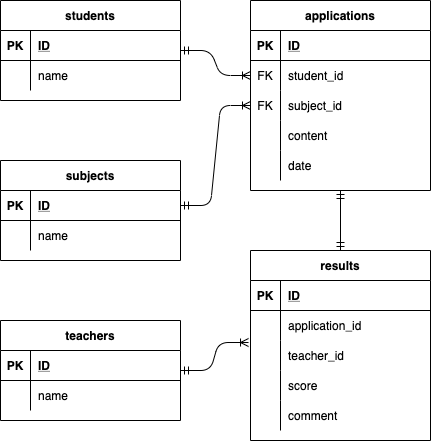

The diagram above was exported from draw.io. Its source (the exported page's mxGraphModel, read from the mxfile embedded in the PNG):
<mxGraphModel dx="794" dy="618" grid="1" gridSize="10" guides="1" tooltips="1" connect="1" arrows="1" fold="1" page="1" pageScale="1" pageWidth="827" pageHeight="1169" math="0" shadow="0">
  <root>
    <mxCell id="0" />
    <mxCell id="1" parent="0" />
    <mxCell id="45" value="subjects" style="shape=table;startSize=30;container=1;collapsible=1;childLayout=tableLayout;fixedRows=1;rowLines=0;fontStyle=1;align=center;resizeLast=1;" vertex="1" parent="1">
      <mxGeometry x="120" y="240" width="180" height="100" as="geometry" />
    </mxCell>
    <mxCell id="46" value="" style="shape=partialRectangle;collapsible=0;dropTarget=0;pointerEvents=0;fillColor=none;top=0;left=0;bottom=1;right=0;points=[[0,0.5],[1,0.5]];portConstraint=eastwest;" vertex="1" parent="45">
      <mxGeometry y="30" width="180" height="30" as="geometry" />
    </mxCell>
    <mxCell id="47" value="PK" style="shape=partialRectangle;connectable=0;fillColor=none;top=0;left=0;bottom=0;right=0;fontStyle=1;overflow=hidden;" vertex="1" parent="46">
      <mxGeometry width="30" height="30" as="geometry">
        <mxRectangle width="30" height="30" as="alternateBounds" />
      </mxGeometry>
    </mxCell>
    <mxCell id="48" value="ID" style="shape=partialRectangle;connectable=0;fillColor=none;top=0;left=0;bottom=0;right=0;align=left;spacingLeft=6;fontStyle=5;overflow=hidden;" vertex="1" parent="46">
      <mxGeometry x="30" width="150" height="30" as="geometry">
        <mxRectangle width="150" height="30" as="alternateBounds" />
      </mxGeometry>
    </mxCell>
    <mxCell id="49" value="" style="shape=partialRectangle;collapsible=0;dropTarget=0;pointerEvents=0;fillColor=none;top=0;left=0;bottom=0;right=0;points=[[0,0.5],[1,0.5]];portConstraint=eastwest;" vertex="1" parent="45">
      <mxGeometry y="60" width="180" height="30" as="geometry" />
    </mxCell>
    <mxCell id="50" value="" style="shape=partialRectangle;connectable=0;fillColor=none;top=0;left=0;bottom=0;right=0;editable=1;overflow=hidden;" vertex="1" parent="49">
      <mxGeometry width="30" height="30" as="geometry">
        <mxRectangle width="30" height="30" as="alternateBounds" />
      </mxGeometry>
    </mxCell>
    <mxCell id="51" value="name" style="shape=partialRectangle;connectable=0;fillColor=none;top=0;left=0;bottom=0;right=0;align=left;spacingLeft=6;overflow=hidden;" vertex="1" parent="49">
      <mxGeometry x="30" width="150" height="30" as="geometry">
        <mxRectangle width="150" height="30" as="alternateBounds" />
      </mxGeometry>
    </mxCell>
    <mxCell id="58" value="teachers" style="shape=table;startSize=30;container=1;collapsible=1;childLayout=tableLayout;fixedRows=1;rowLines=0;fontStyle=1;align=center;resizeLast=1;" vertex="1" parent="1">
      <mxGeometry x="120" y="400" width="180" height="100" as="geometry" />
    </mxCell>
    <mxCell id="59" value="" style="shape=partialRectangle;collapsible=0;dropTarget=0;pointerEvents=0;fillColor=none;top=0;left=0;bottom=1;right=0;points=[[0,0.5],[1,0.5]];portConstraint=eastwest;" vertex="1" parent="58">
      <mxGeometry y="30" width="180" height="30" as="geometry" />
    </mxCell>
    <mxCell id="60" value="PK" style="shape=partialRectangle;connectable=0;fillColor=none;top=0;left=0;bottom=0;right=0;fontStyle=1;overflow=hidden;" vertex="1" parent="59">
      <mxGeometry width="30" height="30" as="geometry">
        <mxRectangle width="30" height="30" as="alternateBounds" />
      </mxGeometry>
    </mxCell>
    <mxCell id="61" value="ID" style="shape=partialRectangle;connectable=0;fillColor=none;top=0;left=0;bottom=0;right=0;align=left;spacingLeft=6;fontStyle=5;overflow=hidden;" vertex="1" parent="59">
      <mxGeometry x="30" width="150" height="30" as="geometry">
        <mxRectangle width="150" height="30" as="alternateBounds" />
      </mxGeometry>
    </mxCell>
    <mxCell id="65" value="" style="shape=partialRectangle;collapsible=0;dropTarget=0;pointerEvents=0;fillColor=none;top=0;left=0;bottom=0;right=0;points=[[0,0.5],[1,0.5]];portConstraint=eastwest;" vertex="1" parent="58">
      <mxGeometry y="60" width="180" height="30" as="geometry" />
    </mxCell>
    <mxCell id="66" value="" style="shape=partialRectangle;connectable=0;fillColor=none;top=0;left=0;bottom=0;right=0;editable=1;overflow=hidden;" vertex="1" parent="65">
      <mxGeometry width="30" height="30" as="geometry">
        <mxRectangle width="30" height="30" as="alternateBounds" />
      </mxGeometry>
    </mxCell>
    <mxCell id="67" value="name" style="shape=partialRectangle;connectable=0;fillColor=none;top=0;left=0;bottom=0;right=0;align=left;spacingLeft=6;overflow=hidden;" vertex="1" parent="65">
      <mxGeometry x="30" width="150" height="30" as="geometry">
        <mxRectangle width="150" height="30" as="alternateBounds" />
      </mxGeometry>
    </mxCell>
    <mxCell id="71" value="results" style="shape=table;startSize=30;container=1;collapsible=1;childLayout=tableLayout;fixedRows=1;rowLines=0;fontStyle=1;align=center;resizeLast=1;" vertex="1" parent="1">
      <mxGeometry x="370" y="330" width="180" height="190" as="geometry" />
    </mxCell>
    <mxCell id="72" value="" style="shape=partialRectangle;collapsible=0;dropTarget=0;pointerEvents=0;fillColor=none;top=0;left=0;bottom=1;right=0;points=[[0,0.5],[1,0.5]];portConstraint=eastwest;" vertex="1" parent="71">
      <mxGeometry y="30" width="180" height="30" as="geometry" />
    </mxCell>
    <mxCell id="73" value="PK" style="shape=partialRectangle;connectable=0;fillColor=none;top=0;left=0;bottom=0;right=0;fontStyle=1;overflow=hidden;" vertex="1" parent="72">
      <mxGeometry width="30" height="30" as="geometry">
        <mxRectangle width="30" height="30" as="alternateBounds" />
      </mxGeometry>
    </mxCell>
    <mxCell id="74" value="ID" style="shape=partialRectangle;connectable=0;fillColor=none;top=0;left=0;bottom=0;right=0;align=left;spacingLeft=6;fontStyle=5;overflow=hidden;" vertex="1" parent="72">
      <mxGeometry x="30" width="150" height="30" as="geometry">
        <mxRectangle width="150" height="30" as="alternateBounds" />
      </mxGeometry>
    </mxCell>
    <mxCell id="75" value="" style="shape=partialRectangle;collapsible=0;dropTarget=0;pointerEvents=0;fillColor=none;top=0;left=0;bottom=0;right=0;points=[[0,0.5],[1,0.5]];portConstraint=eastwest;" vertex="1" parent="71">
      <mxGeometry y="60" width="180" height="30" as="geometry" />
    </mxCell>
    <mxCell id="76" value="" style="shape=partialRectangle;connectable=0;fillColor=none;top=0;left=0;bottom=0;right=0;editable=1;overflow=hidden;" vertex="1" parent="75">
      <mxGeometry width="30" height="30" as="geometry">
        <mxRectangle width="30" height="30" as="alternateBounds" />
      </mxGeometry>
    </mxCell>
    <mxCell id="77" value="application_id" style="shape=partialRectangle;connectable=0;fillColor=none;top=0;left=0;bottom=0;right=0;align=left;spacingLeft=6;overflow=hidden;" vertex="1" parent="75">
      <mxGeometry x="30" width="150" height="30" as="geometry">
        <mxRectangle width="150" height="30" as="alternateBounds" />
      </mxGeometry>
    </mxCell>
    <mxCell id="78" value="" style="shape=partialRectangle;collapsible=0;dropTarget=0;pointerEvents=0;fillColor=none;top=0;left=0;bottom=0;right=0;points=[[0,0.5],[1,0.5]];portConstraint=eastwest;" vertex="1" parent="71">
      <mxGeometry y="90" width="180" height="30" as="geometry" />
    </mxCell>
    <mxCell id="79" value="" style="shape=partialRectangle;connectable=0;fillColor=none;top=0;left=0;bottom=0;right=0;editable=1;overflow=hidden;" vertex="1" parent="78">
      <mxGeometry width="30" height="30" as="geometry">
        <mxRectangle width="30" height="30" as="alternateBounds" />
      </mxGeometry>
    </mxCell>
    <mxCell id="80" value="teacher_id" style="shape=partialRectangle;connectable=0;fillColor=none;top=0;left=0;bottom=0;right=0;align=left;spacingLeft=6;overflow=hidden;" vertex="1" parent="78">
      <mxGeometry x="30" width="150" height="30" as="geometry">
        <mxRectangle width="150" height="30" as="alternateBounds" />
      </mxGeometry>
    </mxCell>
    <mxCell id="81" value="" style="shape=partialRectangle;collapsible=0;dropTarget=0;pointerEvents=0;fillColor=none;top=0;left=0;bottom=0;right=0;points=[[0,0.5],[1,0.5]];portConstraint=eastwest;" vertex="1" parent="71">
      <mxGeometry y="120" width="180" height="30" as="geometry" />
    </mxCell>
    <mxCell id="82" value="" style="shape=partialRectangle;connectable=0;fillColor=none;top=0;left=0;bottom=0;right=0;editable=1;overflow=hidden;" vertex="1" parent="81">
      <mxGeometry width="30" height="30" as="geometry">
        <mxRectangle width="30" height="30" as="alternateBounds" />
      </mxGeometry>
    </mxCell>
    <mxCell id="83" value="score" style="shape=partialRectangle;connectable=0;fillColor=none;top=0;left=0;bottom=0;right=0;align=left;spacingLeft=6;overflow=hidden;" vertex="1" parent="81">
      <mxGeometry x="30" width="150" height="30" as="geometry">
        <mxRectangle width="150" height="30" as="alternateBounds" />
      </mxGeometry>
    </mxCell>
    <mxCell id="129" style="shape=partialRectangle;collapsible=0;dropTarget=0;pointerEvents=0;fillColor=none;top=0;left=0;bottom=0;right=0;points=[[0,0.5],[1,0.5]];portConstraint=eastwest;" vertex="1" parent="71">
      <mxGeometry y="150" width="180" height="30" as="geometry" />
    </mxCell>
    <mxCell id="130" style="shape=partialRectangle;connectable=0;fillColor=none;top=0;left=0;bottom=0;right=0;editable=1;overflow=hidden;" vertex="1" parent="129">
      <mxGeometry width="30" height="30" as="geometry">
        <mxRectangle width="30" height="30" as="alternateBounds" />
      </mxGeometry>
    </mxCell>
    <mxCell id="131" value="comment" style="shape=partialRectangle;connectable=0;fillColor=none;top=0;left=0;bottom=0;right=0;align=left;spacingLeft=6;overflow=hidden;" vertex="1" parent="129">
      <mxGeometry x="30" width="150" height="30" as="geometry">
        <mxRectangle width="150" height="30" as="alternateBounds" />
      </mxGeometry>
    </mxCell>
    <mxCell id="97" value="applications" style="shape=table;startSize=30;container=1;collapsible=1;childLayout=tableLayout;fixedRows=1;rowLines=0;fontStyle=1;align=center;resizeLast=1;" vertex="1" parent="1">
      <mxGeometry x="370" y="80" width="180" height="190" as="geometry" />
    </mxCell>
    <mxCell id="98" value="" style="shape=partialRectangle;collapsible=0;dropTarget=0;pointerEvents=0;fillColor=none;top=0;left=0;bottom=1;right=0;points=[[0,0.5],[1,0.5]];portConstraint=eastwest;" vertex="1" parent="97">
      <mxGeometry y="30" width="180" height="30" as="geometry" />
    </mxCell>
    <mxCell id="99" value="PK" style="shape=partialRectangle;connectable=0;fillColor=none;top=0;left=0;bottom=0;right=0;fontStyle=1;overflow=hidden;" vertex="1" parent="98">
      <mxGeometry width="30" height="30" as="geometry">
        <mxRectangle width="30" height="30" as="alternateBounds" />
      </mxGeometry>
    </mxCell>
    <mxCell id="100" value="ID" style="shape=partialRectangle;connectable=0;fillColor=none;top=0;left=0;bottom=0;right=0;align=left;spacingLeft=6;fontStyle=5;overflow=hidden;" vertex="1" parent="98">
      <mxGeometry x="30" width="150" height="30" as="geometry">
        <mxRectangle width="150" height="30" as="alternateBounds" />
      </mxGeometry>
    </mxCell>
    <mxCell id="101" value="" style="shape=partialRectangle;collapsible=0;dropTarget=0;pointerEvents=0;fillColor=none;top=0;left=0;bottom=0;right=0;points=[[0,0.5],[1,0.5]];portConstraint=eastwest;" vertex="1" parent="97">
      <mxGeometry y="60" width="180" height="30" as="geometry" />
    </mxCell>
    <mxCell id="102" value="FK" style="shape=partialRectangle;connectable=0;fillColor=none;top=0;left=0;bottom=0;right=0;editable=1;overflow=hidden;" vertex="1" parent="101">
      <mxGeometry width="30" height="30" as="geometry">
        <mxRectangle width="30" height="30" as="alternateBounds" />
      </mxGeometry>
    </mxCell>
    <mxCell id="103" value="student_id" style="shape=partialRectangle;connectable=0;fillColor=none;top=0;left=0;bottom=0;right=0;align=left;spacingLeft=6;overflow=hidden;" vertex="1" parent="101">
      <mxGeometry x="30" width="150" height="30" as="geometry">
        <mxRectangle width="150" height="30" as="alternateBounds" />
      </mxGeometry>
    </mxCell>
    <mxCell id="104" value="" style="shape=partialRectangle;collapsible=0;dropTarget=0;pointerEvents=0;fillColor=none;top=0;left=0;bottom=0;right=0;points=[[0,0.5],[1,0.5]];portConstraint=eastwest;" vertex="1" parent="97">
      <mxGeometry y="90" width="180" height="30" as="geometry" />
    </mxCell>
    <mxCell id="105" value="FK" style="shape=partialRectangle;connectable=0;fillColor=none;top=0;left=0;bottom=0;right=0;editable=1;overflow=hidden;" vertex="1" parent="104">
      <mxGeometry width="30" height="30" as="geometry">
        <mxRectangle width="30" height="30" as="alternateBounds" />
      </mxGeometry>
    </mxCell>
    <mxCell id="106" value="subject_id" style="shape=partialRectangle;connectable=0;fillColor=none;top=0;left=0;bottom=0;right=0;align=left;spacingLeft=6;overflow=hidden;" vertex="1" parent="104">
      <mxGeometry x="30" width="150" height="30" as="geometry">
        <mxRectangle width="150" height="30" as="alternateBounds" />
      </mxGeometry>
    </mxCell>
    <mxCell id="123" style="shape=partialRectangle;collapsible=0;dropTarget=0;pointerEvents=0;fillColor=none;top=0;left=0;bottom=0;right=0;points=[[0,0.5],[1,0.5]];portConstraint=eastwest;" vertex="1" parent="97">
      <mxGeometry y="120" width="180" height="30" as="geometry" />
    </mxCell>
    <mxCell id="124" style="shape=partialRectangle;connectable=0;fillColor=none;top=0;left=0;bottom=0;right=0;editable=1;overflow=hidden;" vertex="1" parent="123">
      <mxGeometry width="30" height="30" as="geometry">
        <mxRectangle width="30" height="30" as="alternateBounds" />
      </mxGeometry>
    </mxCell>
    <mxCell id="125" value="content" style="shape=partialRectangle;connectable=0;fillColor=none;top=0;left=0;bottom=0;right=0;align=left;spacingLeft=6;overflow=hidden;" vertex="1" parent="123">
      <mxGeometry x="30" width="150" height="30" as="geometry">
        <mxRectangle width="150" height="30" as="alternateBounds" />
      </mxGeometry>
    </mxCell>
    <mxCell id="107" value="" style="shape=partialRectangle;collapsible=0;dropTarget=0;pointerEvents=0;fillColor=none;top=0;left=0;bottom=0;right=0;points=[[0,0.5],[1,0.5]];portConstraint=eastwest;" vertex="1" parent="97">
      <mxGeometry y="150" width="180" height="30" as="geometry" />
    </mxCell>
    <mxCell id="108" value="" style="shape=partialRectangle;connectable=0;fillColor=none;top=0;left=0;bottom=0;right=0;editable=1;overflow=hidden;" vertex="1" parent="107">
      <mxGeometry width="30" height="30" as="geometry">
        <mxRectangle width="30" height="30" as="alternateBounds" />
      </mxGeometry>
    </mxCell>
    <mxCell id="109" value="date" style="shape=partialRectangle;connectable=0;fillColor=none;top=0;left=0;bottom=0;right=0;align=left;spacingLeft=6;overflow=hidden;" vertex="1" parent="107">
      <mxGeometry x="30" width="150" height="30" as="geometry">
        <mxRectangle width="150" height="30" as="alternateBounds" />
      </mxGeometry>
    </mxCell>
    <mxCell id="110" value="students" style="shape=table;startSize=30;container=1;collapsible=1;childLayout=tableLayout;fixedRows=1;rowLines=0;fontStyle=1;align=center;resizeLast=1;" vertex="1" parent="1">
      <mxGeometry x="120" y="80" width="180" height="100" as="geometry" />
    </mxCell>
    <mxCell id="111" value="" style="shape=partialRectangle;collapsible=0;dropTarget=0;pointerEvents=0;fillColor=none;top=0;left=0;bottom=1;right=0;points=[[0,0.5],[1,0.5]];portConstraint=eastwest;" vertex="1" parent="110">
      <mxGeometry y="30" width="180" height="30" as="geometry" />
    </mxCell>
    <mxCell id="112" value="PK" style="shape=partialRectangle;connectable=0;fillColor=none;top=0;left=0;bottom=0;right=0;fontStyle=1;overflow=hidden;" vertex="1" parent="111">
      <mxGeometry width="30" height="30" as="geometry">
        <mxRectangle width="30" height="30" as="alternateBounds" />
      </mxGeometry>
    </mxCell>
    <mxCell id="113" value="ID" style="shape=partialRectangle;connectable=0;fillColor=none;top=0;left=0;bottom=0;right=0;align=left;spacingLeft=6;fontStyle=5;overflow=hidden;" vertex="1" parent="111">
      <mxGeometry x="30" width="150" height="30" as="geometry">
        <mxRectangle width="150" height="30" as="alternateBounds" />
      </mxGeometry>
    </mxCell>
    <mxCell id="114" value="" style="shape=partialRectangle;collapsible=0;dropTarget=0;pointerEvents=0;fillColor=none;top=0;left=0;bottom=0;right=0;points=[[0,0.5],[1,0.5]];portConstraint=eastwest;" vertex="1" parent="110">
      <mxGeometry y="60" width="180" height="30" as="geometry" />
    </mxCell>
    <mxCell id="115" value="" style="shape=partialRectangle;connectable=0;fillColor=none;top=0;left=0;bottom=0;right=0;editable=1;overflow=hidden;" vertex="1" parent="114">
      <mxGeometry width="30" height="30" as="geometry">
        <mxRectangle width="30" height="30" as="alternateBounds" />
      </mxGeometry>
    </mxCell>
    <mxCell id="116" value="name" style="shape=partialRectangle;connectable=0;fillColor=none;top=0;left=0;bottom=0;right=0;align=left;spacingLeft=6;overflow=hidden;" vertex="1" parent="114">
      <mxGeometry x="30" width="150" height="30" as="geometry">
        <mxRectangle width="150" height="30" as="alternateBounds" />
      </mxGeometry>
    </mxCell>
    <mxCell id="127" value="" style="edgeStyle=entityRelationEdgeStyle;fontSize=12;html=1;endArrow=ERoneToMany;entryX=0;entryY=0.5;entryDx=0;entryDy=0;startArrow=ERmandOne;startFill=0;" edge="1" parent="1" target="101">
      <mxGeometry width="100" height="100" relative="1" as="geometry">
        <mxPoint x="300" y="130" as="sourcePoint" />
        <mxPoint x="360" y="280" as="targetPoint" />
      </mxGeometry>
    </mxCell>
    <mxCell id="128" value="" style="edgeStyle=entityRelationEdgeStyle;fontSize=12;html=1;endArrow=ERoneToMany;entryX=0;entryY=0.5;entryDx=0;entryDy=0;startArrow=ERmandOne;startFill=0;exitX=1;exitY=0.5;exitDx=0;exitDy=0;" edge="1" parent="1" source="46" target="104">
      <mxGeometry width="100" height="100" relative="1" as="geometry">
        <mxPoint x="310" y="140" as="sourcePoint" />
        <mxPoint x="380" y="245" as="targetPoint" />
      </mxGeometry>
    </mxCell>
    <mxCell id="132" value="" style="edgeStyle=entityRelationEdgeStyle;fontSize=12;html=1;endArrow=ERoneToMany;entryX=-0.011;entryY=0.067;entryDx=0;entryDy=0;startArrow=ERmandOne;startFill=0;exitX=1;exitY=0.5;exitDx=0;exitDy=0;entryPerimeter=0;" edge="1" parent="1" target="78">
      <mxGeometry width="100" height="100" relative="1" as="geometry">
        <mxPoint x="300" y="450" as="sourcePoint" />
        <mxPoint x="370" y="430" as="targetPoint" />
      </mxGeometry>
    </mxCell>
    <mxCell id="133" value="" style="fontSize=12;html=1;endArrow=ERmandOne;entryX=0.5;entryY=1;entryDx=0;entryDy=0;startArrow=ERmandOne;startFill=0;endFill=0;" edge="1" parent="1" target="97">
      <mxGeometry width="100" height="100" relative="1" as="geometry">
        <mxPoint x="460" y="330" as="sourcePoint" />
        <mxPoint x="518.02" y="402.01" as="targetPoint" />
      </mxGeometry>
    </mxCell>
  </root>
</mxGraphModel>